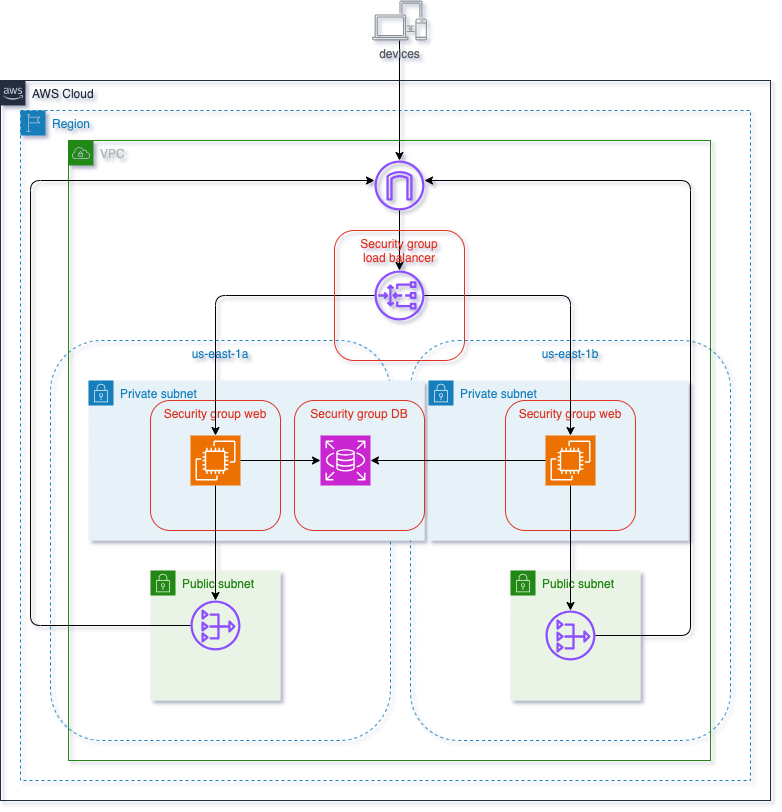

The diagram above was exported from draw.io. Its source (the exported page's mxGraphModel, read from the mxfile embedded in the PNG):
<mxGraphModel dx="1434" dy="666" grid="1" gridSize="10" guides="1" tooltips="1" connect="1" arrows="1" fold="1" page="1" pageScale="1" pageWidth="827" pageHeight="1169" background="none" math="0" shadow="1">
  <root>
    <mxCell id="0" />
    <mxCell id="1" parent="0" />
    <mxCell id="dl6NjGNbJru8tTwEJE0P-1" value="AWS Cloud" style="points=[[0,0],[0.25,0],[0.5,0],[0.75,0],[1,0],[1,0.25],[1,0.5],[1,0.75],[1,1],[0.75,1],[0.5,1],[0.25,1],[0,1],[0,0.75],[0,0.5],[0,0.25]];outlineConnect=0;gradientColor=none;html=1;whiteSpace=wrap;fontSize=12;fontStyle=0;container=1;pointerEvents=0;collapsible=0;recursiveResize=0;shape=mxgraph.aws4.group;grIcon=mxgraph.aws4.group_aws_cloud_alt;strokeColor=#232F3E;fillColor=none;verticalAlign=top;align=left;spacingLeft=30;fontColor=#232F3E;dashed=0;rounded=1;" parent="1" vertex="1">
      <mxGeometry x="30" y="180" width="770" height="720" as="geometry" />
    </mxCell>
    <mxCell id="dl6NjGNbJru8tTwEJE0P-2" value="Region" style="points=[[0,0],[0.25,0],[0.5,0],[0.75,0],[1,0],[1,0.25],[1,0.5],[1,0.75],[1,1],[0.75,1],[0.5,1],[0.25,1],[0,1],[0,0.75],[0,0.5],[0,0.25]];outlineConnect=0;gradientColor=none;html=1;whiteSpace=wrap;fontSize=12;fontStyle=0;container=1;pointerEvents=0;collapsible=0;recursiveResize=0;shape=mxgraph.aws4.group;grIcon=mxgraph.aws4.group_region;strokeColor=#147EBA;fillColor=none;verticalAlign=top;align=left;spacingLeft=30;fontColor=#147EBA;dashed=1;rounded=1;" parent="dl6NjGNbJru8tTwEJE0P-1" vertex="1">
      <mxGeometry x="20" y="30" width="730" height="670" as="geometry" />
    </mxCell>
    <mxCell id="dl6NjGNbJru8tTwEJE0P-3" value="us-east-1a" style="fillColor=none;strokeColor=#147EBA;dashed=1;verticalAlign=top;fontStyle=0;fontColor=#147EBA;whiteSpace=wrap;html=1;rounded=1;" parent="dl6NjGNbJru8tTwEJE0P-2" vertex="1">
      <mxGeometry x="30" y="230" width="340" height="400" as="geometry" />
    </mxCell>
    <mxCell id="dl6NjGNbJru8tTwEJE0P-4" value="us-east-1b" style="fillColor=none;strokeColor=#147EBA;dashed=1;verticalAlign=top;fontStyle=0;fontColor=#147EBA;whiteSpace=wrap;html=1;rounded=1;" parent="dl6NjGNbJru8tTwEJE0P-2" vertex="1">
      <mxGeometry x="390" y="230" width="320" height="400" as="geometry" />
    </mxCell>
    <mxCell id="dl6NjGNbJru8tTwEJE0P-9" value="VPC" style="points=[[0,0],[0.25,0],[0.5,0],[0.75,0],[1,0],[1,0.25],[1,0.5],[1,0.75],[1,1],[0.75,1],[0.5,1],[0.25,1],[0,1],[0,0.75],[0,0.5],[0,0.25]];outlineConnect=0;gradientColor=none;html=1;whiteSpace=wrap;fontSize=12;fontStyle=0;container=1;pointerEvents=0;collapsible=0;recursiveResize=0;shape=mxgraph.aws4.group;grIcon=mxgraph.aws4.group_vpc;strokeColor=#248814;fillColor=none;verticalAlign=top;align=left;spacingLeft=30;fontColor=#AAB7B8;dashed=0;rounded=1;" parent="dl6NjGNbJru8tTwEJE0P-2" vertex="1">
      <mxGeometry x="48" y="30" width="642" height="620" as="geometry" />
    </mxCell>
    <mxCell id="dl6NjGNbJru8tTwEJE0P-5" value="" style="outlineConnect=0;fontColor=#232F3E;gradientColor=none;fillColor=#8C4FFF;strokeColor=none;dashed=0;verticalLabelPosition=bottom;verticalAlign=top;align=center;html=1;fontSize=12;fontStyle=0;aspect=fixed;pointerEvents=1;shape=mxgraph.aws4.internet_gateway;rounded=1;" parent="dl6NjGNbJru8tTwEJE0P-9" vertex="1">
      <mxGeometry x="306" y="20" width="50" height="50" as="geometry" />
    </mxCell>
    <mxCell id="dl6NjGNbJru8tTwEJE0P-7" value="" style="outlineConnect=0;fontColor=#232F3E;gradientColor=none;fillColor=#8C4FFF;strokeColor=none;dashed=0;verticalLabelPosition=bottom;verticalAlign=top;align=center;html=1;fontSize=12;fontStyle=0;aspect=fixed;pointerEvents=1;shape=mxgraph.aws4.gateway_load_balancer;rounded=1;" parent="dl6NjGNbJru8tTwEJE0P-9" vertex="1">
      <mxGeometry x="306" y="130" width="50" height="50" as="geometry" />
    </mxCell>
    <mxCell id="dl6NjGNbJru8tTwEJE0P-8" style="edgeStyle=orthogonalEdgeStyle;rounded=1;orthogonalLoop=1;jettySize=auto;html=1;" parent="dl6NjGNbJru8tTwEJE0P-9" source="dl6NjGNbJru8tTwEJE0P-5" target="dl6NjGNbJru8tTwEJE0P-7" edge="1">
      <mxGeometry relative="1" as="geometry" />
    </mxCell>
    <mxCell id="dl6NjGNbJru8tTwEJE0P-14" value="Private subnet" style="points=[[0,0],[0.25,0],[0.5,0],[0.75,0],[1,0],[1,0.25],[1,0.5],[1,0.75],[1,1],[0.75,1],[0.5,1],[0.25,1],[0,1],[0,0.75],[0,0.5],[0,0.25]];outlineConnect=0;gradientColor=none;html=1;whiteSpace=wrap;fontSize=12;fontStyle=0;container=1;pointerEvents=0;collapsible=0;recursiveResize=0;shape=mxgraph.aws4.group;grIcon=mxgraph.aws4.group_security_group;grStroke=0;strokeColor=#147EBA;fillColor=#E6F2F8;verticalAlign=top;align=left;spacingLeft=30;fontColor=#147EBA;dashed=0;rounded=1;" parent="dl6NjGNbJru8tTwEJE0P-9" vertex="1">
      <mxGeometry x="20" y="240" width="336" height="160" as="geometry" />
    </mxCell>
    <mxCell id="dl6NjGNbJru8tTwEJE0P-33" value="Security group web" style="fillColor=none;strokeColor=#DD3522;verticalAlign=top;fontStyle=0;fontColor=#DD3522;whiteSpace=wrap;html=1;rounded=1;" parent="dl6NjGNbJru8tTwEJE0P-14" vertex="1">
      <mxGeometry x="62" y="20" width="130" height="130" as="geometry" />
    </mxCell>
    <mxCell id="dl6NjGNbJru8tTwEJE0P-21" value="" style="points=[[0,0,0],[0.25,0,0],[0.5,0,0],[0.75,0,0],[1,0,0],[0,1,0],[0.25,1,0],[0.5,1,0],[0.75,1,0],[1,1,0],[0,0.25,0],[0,0.5,0],[0,0.75,0],[1,0.25,0],[1,0.5,0],[1,0.75,0]];outlineConnect=0;fontColor=#232F3E;fillColor=#ED7100;strokeColor=#ffffff;dashed=0;verticalLabelPosition=bottom;verticalAlign=top;align=center;html=1;fontSize=12;fontStyle=0;aspect=fixed;shape=mxgraph.aws4.resourceIcon;resIcon=mxgraph.aws4.ec2;rounded=1;" parent="dl6NjGNbJru8tTwEJE0P-14" vertex="1">
      <mxGeometry x="102" y="55" width="50" height="50" as="geometry" />
    </mxCell>
    <mxCell id="dl6NjGNbJru8tTwEJE0P-35" value="Security group DB" style="fillColor=none;strokeColor=#DD3522;verticalAlign=top;fontStyle=0;fontColor=#DD3522;whiteSpace=wrap;html=1;rounded=1;" parent="dl6NjGNbJru8tTwEJE0P-14" vertex="1">
      <mxGeometry x="206" y="20" width="130" height="130" as="geometry" />
    </mxCell>
    <mxCell id="dl6NjGNbJru8tTwEJE0P-24" value="" style="points=[[0,0,0],[0.25,0,0],[0.5,0,0],[0.75,0,0],[1,0,0],[0,1,0],[0.25,1,0],[0.5,1,0],[0.75,1,0],[1,1,0],[0,0.25,0],[0,0.5,0],[0,0.75,0],[1,0.25,0],[1,0.5,0],[1,0.75,0]];outlineConnect=0;fontColor=#232F3E;fillColor=#C925D1;strokeColor=#ffffff;dashed=0;verticalLabelPosition=bottom;verticalAlign=top;align=center;html=1;fontSize=12;fontStyle=0;aspect=fixed;shape=mxgraph.aws4.resourceIcon;resIcon=mxgraph.aws4.rds;rounded=1;" parent="dl6NjGNbJru8tTwEJE0P-14" vertex="1">
      <mxGeometry x="232" y="55" width="50" height="50" as="geometry" />
    </mxCell>
    <mxCell id="dl6NjGNbJru8tTwEJE0P-27" style="edgeStyle=orthogonalEdgeStyle;rounded=1;orthogonalLoop=1;jettySize=auto;html=1;" parent="dl6NjGNbJru8tTwEJE0P-14" source="dl6NjGNbJru8tTwEJE0P-21" target="dl6NjGNbJru8tTwEJE0P-24" edge="1">
      <mxGeometry relative="1" as="geometry" />
    </mxCell>
    <mxCell id="dl6NjGNbJru8tTwEJE0P-12" value="Private subnet" style="points=[[0,0],[0.25,0],[0.5,0],[0.75,0],[1,0],[1,0.25],[1,0.5],[1,0.75],[1,1],[0.75,1],[0.5,1],[0.25,1],[0,1],[0,0.75],[0,0.5],[0,0.25]];outlineConnect=0;gradientColor=none;html=1;whiteSpace=wrap;fontSize=12;fontStyle=0;container=1;pointerEvents=0;collapsible=0;recursiveResize=0;shape=mxgraph.aws4.group;grIcon=mxgraph.aws4.group_security_group;grStroke=0;strokeColor=#147EBA;fillColor=#E6F2F8;verticalAlign=top;align=left;spacingLeft=30;fontColor=#147EBA;dashed=0;rounded=1;fillStyle=auto;" parent="dl6NjGNbJru8tTwEJE0P-9" vertex="1">
      <mxGeometry x="360" y="240" width="260" height="160" as="geometry" />
    </mxCell>
    <mxCell id="dl6NjGNbJru8tTwEJE0P-34" value="Security group web" style="fillColor=none;strokeColor=#DD3522;verticalAlign=top;fontStyle=0;fontColor=#DD3522;whiteSpace=wrap;html=1;rounded=1;" parent="dl6NjGNbJru8tTwEJE0P-12" vertex="1">
      <mxGeometry x="77" y="20" width="130" height="130" as="geometry" />
    </mxCell>
    <mxCell id="dl6NjGNbJru8tTwEJE0P-20" value="" style="points=[[0,0,0],[0.25,0,0],[0.5,0,0],[0.75,0,0],[1,0,0],[0,1,0],[0.25,1,0],[0.5,1,0],[0.75,1,0],[1,1,0],[0,0.25,0],[0,0.5,0],[0,0.75,0],[1,0.25,0],[1,0.5,0],[1,0.75,0]];outlineConnect=0;fontColor=#232F3E;fillColor=#ED7100;strokeColor=#ffffff;dashed=0;verticalLabelPosition=bottom;verticalAlign=top;align=center;html=1;fontSize=12;fontStyle=0;aspect=fixed;shape=mxgraph.aws4.resourceIcon;resIcon=mxgraph.aws4.ec2;rounded=1;" parent="dl6NjGNbJru8tTwEJE0P-12" vertex="1">
      <mxGeometry x="117" y="55" width="50" height="50" as="geometry" />
    </mxCell>
    <mxCell id="dl6NjGNbJru8tTwEJE0P-15" value="Public subnet" style="points=[[0,0],[0.25,0],[0.5,0],[0.75,0],[1,0],[1,0.25],[1,0.5],[1,0.75],[1,1],[0.75,1],[0.5,1],[0.25,1],[0,1],[0,0.75],[0,0.5],[0,0.25]];outlineConnect=0;gradientColor=none;html=1;whiteSpace=wrap;fontSize=12;fontStyle=0;container=1;pointerEvents=0;collapsible=0;recursiveResize=0;shape=mxgraph.aws4.group;grIcon=mxgraph.aws4.group_security_group;grStroke=0;strokeColor=#248814;fillColor=#E9F3E6;verticalAlign=top;align=left;spacingLeft=30;fontColor=#248814;dashed=0;rounded=1;" parent="dl6NjGNbJru8tTwEJE0P-9" vertex="1">
      <mxGeometry x="82" y="430" width="130" height="130" as="geometry" />
    </mxCell>
    <mxCell id="dl6NjGNbJru8tTwEJE0P-17" value="" style="outlineConnect=0;fontColor=#232F3E;gradientColor=none;fillColor=#8C4FFF;strokeColor=none;dashed=0;verticalLabelPosition=bottom;verticalAlign=top;align=center;html=1;fontSize=12;fontStyle=0;aspect=fixed;pointerEvents=1;shape=mxgraph.aws4.nat_gateway;rounded=1;" parent="dl6NjGNbJru8tTwEJE0P-15" vertex="1">
      <mxGeometry x="40" y="30" width="50" height="50" as="geometry" />
    </mxCell>
    <mxCell id="dl6NjGNbJru8tTwEJE0P-13" value="Public subnet" style="points=[[0,0],[0.25,0],[0.5,0],[0.75,0],[1,0],[1,0.25],[1,0.5],[1,0.75],[1,1],[0.75,1],[0.5,1],[0.25,1],[0,1],[0,0.75],[0,0.5],[0,0.25]];outlineConnect=0;gradientColor=none;html=1;whiteSpace=wrap;fontSize=12;fontStyle=0;container=1;pointerEvents=0;collapsible=0;recursiveResize=0;shape=mxgraph.aws4.group;grIcon=mxgraph.aws4.group_security_group;grStroke=0;strokeColor=#248814;fillColor=#E9F3E6;verticalAlign=top;align=left;spacingLeft=30;fontColor=#248814;dashed=0;rounded=1;" parent="dl6NjGNbJru8tTwEJE0P-9" vertex="1">
      <mxGeometry x="442" y="430" width="130" height="130" as="geometry" />
    </mxCell>
    <mxCell id="dl6NjGNbJru8tTwEJE0P-16" value="" style="outlineConnect=0;fontColor=#232F3E;gradientColor=none;fillColor=#8C4FFF;strokeColor=none;dashed=0;verticalLabelPosition=bottom;verticalAlign=top;align=center;html=1;fontSize=12;fontStyle=0;aspect=fixed;pointerEvents=1;shape=mxgraph.aws4.nat_gateway;rounded=1;" parent="dl6NjGNbJru8tTwEJE0P-13" vertex="1">
      <mxGeometry x="35" y="40" width="50" height="50" as="geometry" />
    </mxCell>
    <mxCell id="dl6NjGNbJru8tTwEJE0P-18" style="edgeStyle=orthogonalEdgeStyle;rounded=1;orthogonalLoop=1;jettySize=auto;html=1;" parent="dl6NjGNbJru8tTwEJE0P-9" source="dl6NjGNbJru8tTwEJE0P-16" target="dl6NjGNbJru8tTwEJE0P-5" edge="1">
      <mxGeometry relative="1" as="geometry">
        <Array as="points">
          <mxPoint x="622" y="495" />
          <mxPoint x="622" y="40" />
        </Array>
      </mxGeometry>
    </mxCell>
    <mxCell id="dl6NjGNbJru8tTwEJE0P-19" style="edgeStyle=orthogonalEdgeStyle;rounded=1;orthogonalLoop=1;jettySize=auto;html=1;" parent="dl6NjGNbJru8tTwEJE0P-9" source="dl6NjGNbJru8tTwEJE0P-17" target="dl6NjGNbJru8tTwEJE0P-5" edge="1">
      <mxGeometry relative="1" as="geometry">
        <Array as="points">
          <mxPoint x="-38" y="485" />
          <mxPoint x="-38" y="40" />
        </Array>
      </mxGeometry>
    </mxCell>
    <mxCell id="dl6NjGNbJru8tTwEJE0P-22" style="edgeStyle=orthogonalEdgeStyle;rounded=1;orthogonalLoop=1;jettySize=auto;html=1;entryX=0.5;entryY=0;entryDx=0;entryDy=0;entryPerimeter=0;" parent="dl6NjGNbJru8tTwEJE0P-9" source="dl6NjGNbJru8tTwEJE0P-7" target="dl6NjGNbJru8tTwEJE0P-21" edge="1">
      <mxGeometry relative="1" as="geometry" />
    </mxCell>
    <mxCell id="dl6NjGNbJru8tTwEJE0P-31" style="edgeStyle=orthogonalEdgeStyle;rounded=1;orthogonalLoop=1;jettySize=auto;html=1;" parent="dl6NjGNbJru8tTwEJE0P-9" source="dl6NjGNbJru8tTwEJE0P-21" target="dl6NjGNbJru8tTwEJE0P-17" edge="1">
      <mxGeometry relative="1" as="geometry" />
    </mxCell>
    <mxCell id="dl6NjGNbJru8tTwEJE0P-23" style="edgeStyle=orthogonalEdgeStyle;rounded=1;orthogonalLoop=1;jettySize=auto;html=1;entryX=0.5;entryY=0;entryDx=0;entryDy=0;entryPerimeter=0;" parent="dl6NjGNbJru8tTwEJE0P-9" source="dl6NjGNbJru8tTwEJE0P-7" target="dl6NjGNbJru8tTwEJE0P-20" edge="1">
      <mxGeometry relative="1" as="geometry" />
    </mxCell>
    <mxCell id="dl6NjGNbJru8tTwEJE0P-32" style="edgeStyle=orthogonalEdgeStyle;rounded=1;orthogonalLoop=1;jettySize=auto;html=1;" parent="dl6NjGNbJru8tTwEJE0P-9" source="dl6NjGNbJru8tTwEJE0P-20" target="dl6NjGNbJru8tTwEJE0P-16" edge="1">
      <mxGeometry relative="1" as="geometry" />
    </mxCell>
    <mxCell id="dl6NjGNbJru8tTwEJE0P-36" value="Security group&lt;br&gt;load balancer" style="fillColor=none;strokeColor=#DD3522;verticalAlign=top;fontStyle=0;fontColor=#DD3522;whiteSpace=wrap;html=1;rounded=1;" parent="dl6NjGNbJru8tTwEJE0P-9" vertex="1">
      <mxGeometry x="266" y="90" width="130" height="130" as="geometry" />
    </mxCell>
    <mxCell id="dl6NjGNbJru8tTwEJE0P-30" style="edgeStyle=orthogonalEdgeStyle;rounded=1;orthogonalLoop=1;jettySize=auto;html=1;entryX=1;entryY=0.5;entryDx=0;entryDy=0;entryPerimeter=0;" parent="dl6NjGNbJru8tTwEJE0P-9" source="dl6NjGNbJru8tTwEJE0P-20" target="dl6NjGNbJru8tTwEJE0P-24" edge="1">
      <mxGeometry relative="1" as="geometry" />
    </mxCell>
    <mxCell id="dl6NjGNbJru8tTwEJE0P-40" style="edgeStyle=orthogonalEdgeStyle;rounded=1;orthogonalLoop=1;jettySize=auto;html=1;" parent="1" source="dl6NjGNbJru8tTwEJE0P-39" target="dl6NjGNbJru8tTwEJE0P-5" edge="1">
      <mxGeometry relative="1" as="geometry" />
    </mxCell>
    <mxCell id="dl6NjGNbJru8tTwEJE0P-39" value="devices" style="outlineConnect=0;gradientColor=none;fontColor=#545B64;strokeColor=none;fillColor=#879196;dashed=0;verticalLabelPosition=bottom;verticalAlign=top;align=center;html=1;fontSize=12;fontStyle=0;aspect=fixed;shape=mxgraph.aws4.illustration_devices;pointerEvents=1;rounded=1;" parent="1" vertex="1">
      <mxGeometry x="401.61" y="100" width="54.79" height="40" as="geometry" />
    </mxCell>
  </root>
</mxGraphModel>